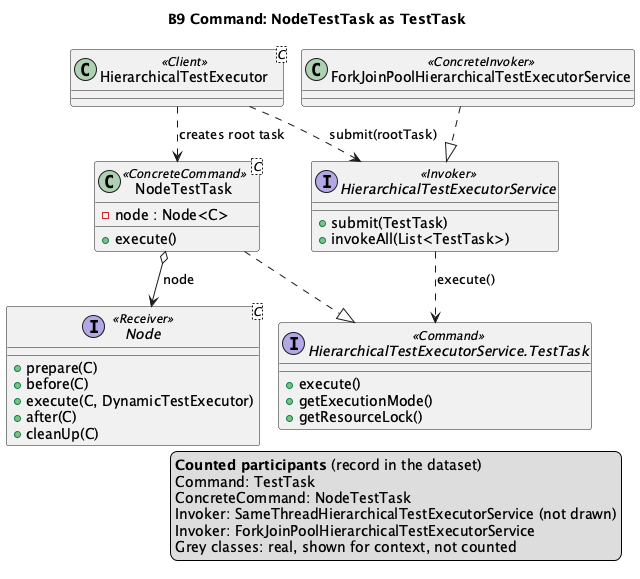

The diagram above was rendered by PlantUML. Its source (embedded in the PNG):
@startuml B9
!pragma layout smetana
title B9 Command: NodeTestTask as TestTask

interface "HierarchicalTestExecutorService.TestTask" as TestTask <<Command>> {
  +execute()
  +getExecutionMode()
  +getResourceLock()
}
class "NodeTestTask<C>" as NodeTestTask <<ConcreteCommand>> {
  -node : Node<C>
  +execute()
}
interface "Node<C>" as Node <<Receiver>> {
  +prepare(C)
  +before(C)
  +execute(C, DynamicTestExecutor)
  +after(C)
  +cleanUp(C)
}
interface HierarchicalTestExecutorService <<Invoker>> {
  +submit(TestTask)
  +invokeAll(List<TestTask>)
}
class ForkJoinPoolHierarchicalTestExecutorService <<ConcreteInvoker>>
class "HierarchicalTestExecutor<C>" as HierarchicalTestExecutor <<Client>>

NodeTestTask ..|> TestTask
NodeTestTask o--> Node : node
ForkJoinPoolHierarchicalTestExecutorService ..|> HierarchicalTestExecutorService
HierarchicalTestExecutorService ..> TestTask : execute()
HierarchicalTestExecutor ..> NodeTestTask : creates root task
HierarchicalTestExecutor ..> HierarchicalTestExecutorService : submit(rootTask)
' aligned-with-record
legend right
  <b>Counted participants</b> (record in the dataset)
  Command: TestTask
  ConcreteCommand: NodeTestTask
  Invoker: SameThreadHierarchicalTestExecutorService (not drawn)
  Invoker: ForkJoinPoolHierarchicalTestExecutorService
  Grey classes: real, shown for context, not counted
endlegend
@enduml